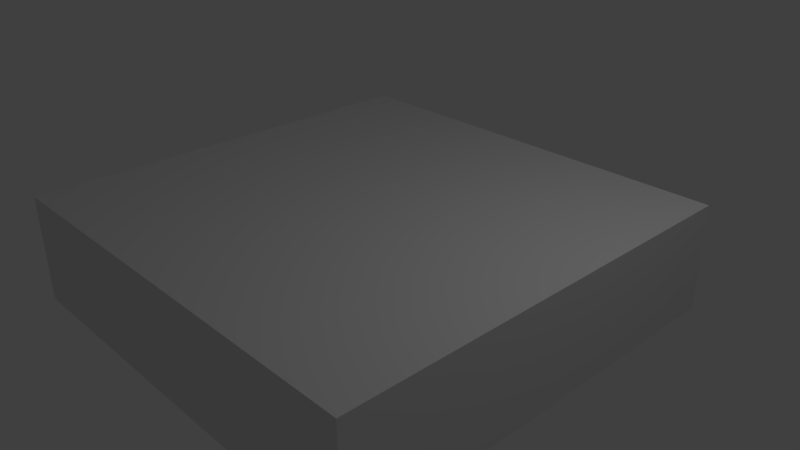 # Source: cloth.blend  (saved by Blender 2.79.0; exported with 4.5.12 LTS)
import bpy
from mathutils import Matrix  # noqa: F401  (used for matrix-valued properties, if any)

bpy.ops.wm.read_factory_settings(use_empty=True)
scene = bpy.context.scene
scene.name = 'Scene'

# ---- collections
col_collection_1 = bpy.data.collections.new('Collection 1'); scene.collection.children.link(col_collection_1)
col_collection_2 = bpy.data.collections.new('Collection 2'); scene.collection.children.link(col_collection_2)
col_collection_3 = bpy.data.collections.new('Collection 3'); scene.collection.children.link(col_collection_3)

# ---- world
world_world = bpy.data.worlds.new('World'); scene.world = world_world
world_world.color = (0.05088, 0.05088, 0.05088)
world_world.use_sun_shadow = False
world_world.sun_shadow_jitter_overblur = 0.0
world_world.cycles.sampling_method = 'MANUAL'

# ---- cameras
cam_camera = bpy.data.cameras.new('Camera')
cam_camera.clip_end = 100.0
cam_camera.lens = 35.0
cam_camera.sensor_width = 32.0
cam_camera.sensor_height = 18.0
cam_camera.ortho_scale = 7.314
cam_camera.dof.focus_distance = 0.0
cam_camera.dof.aperture_fstop = 128.0

# ---- lights
light_lamp = bpy.data.lights.new('Lamp', 'POINT')
light_lamp.transmission_factor = 0.0
light_lamp.cutoff_distance = 30.0
light_lamp.energy = 100.0
light_lamp.shadow_buffer_clip_start = 1.001
light_lamp.shadow_soft_size = 0.1
light_lamp.shadow_maximum_resolution = 0.006
light_lamp.use_absolute_resolution = True

# ---- meshes
me_x = bpy.data.meshes.new('平面')
me_x.from_pydata([(-1.0, -1.0, 0.0), (1.0, -1.0, 0.0), (-1.0, 1.0, 0.0), (1.0, 1.0, 0.0), (-1.0, 0.75, 0.0), (-1.0, 0.5, 0.0), (-1.0, 0.25, 0.0), (-1.0, 0.0, 0.0), (-1.0, -0.25, 0.0), (-1.0, -0.5, 0.0), (-1.0, -0.75, 0.0), (-0.75, -1.0, 0.0), (-0.5, -1.0, 0.0), (-0.25, -1.0, 0.0), (0.0, -1.0, 0.0), (0.25, -1.0, 0.0), (0.5, -1.0, 0.0), (0.75, -1.0, 0.0), (1.0, -0.75, 0.0), (1.0, -0.5, 0.0), (1.0, -0.25, 0.0), (1.0, 0.0, 0.0), (1.0, 0.25, 0.0), (1.0, 0.5, 0.0), (1.0, 0.75, 0.0), (0.75, 1.0, 0.0), (0.5, 1.0, 0.0), (0.25, 1.0, 0.0), (0.0, 1.0, 0.0), (-0.25, 1.0, 0.0), (-0.5, 1.0, 0.0), (-0.75, 1.0, 0.0), (-0.75, -0.75, 0.0), (-0.75, -0.5, 0.0), (-0.75, -0.25, 0.0), (-0.75, 0.0, 0.0), (-0.75, 0.25, 0.0), (-0.75, 0.5, 0.0), (-0.75, 0.75, 0.0), (-0.5, -0.75, 0.0), (-0.5, -0.5, 0.0), (-0.5, -0.25, 0.0), (-0.5, 0.0, 0.0), (-0.5, 0.25, 0.0), (-0.5, 0.5, 0.0), (-0.5, 0.75, 0.0), (-0.25, -0.75, 0.0), (-0.25, -0.5, 0.0), (-0.25, -0.25, 0.0), (-0.25, 0.0, 0.0), (-0.25, 0.25, 0.0), (-0.25, 0.5, 0.0), (-0.25, 0.75, 0.0), (0.0, -0.75, 0.0), (0.0, -0.5, 0.0), (0.0, -0.25, 0.0), (0.0, 0.0, 0.0), (0.0, 0.25, 0.0), (0.0, 0.5, 0.0), (0.0, 0.75, 0.0), (0.25, -0.75, 0.0), (0.25, -0.5, 0.0), (0.25, -0.25, 0.0), (0.25, 0.0, 0.0), (0.25, 0.25, 0.0), (0.25, 0.5, 0.0), (0.25, 0.75, 0.0), (0.5, -0.75, 0.0), (0.5, -0.5, 0.0), (0.5, -0.25, 0.0), (0.5, 0.0, 0.0), (0.5, 0.25, 0.0), (0.5, 0.5, 0.0), (0.5, 0.75, 0.0), (0.75, -0.75, 0.0), (0.75, -0.5, 0.0), (0.75, -0.25, 0.0), (0.75, 0.0, 0.0), (0.75, 0.25, 0.0), (0.75, 0.5, 0.0), (0.75, 0.75, 0.0)], [], [(80, 24, 3, 25), (4, 38, 31, 2), (38, 45, 30, 31), (45, 52, 29, 30), (52, 59, 28, 29), (59, 66, 27, 28), (66, 73, 26, 27), (73, 80, 25, 26), (0, 11, 32, 10), (10, 32, 33, 9), (9, 33, 34, 8), (8, 34, 35, 7), (7, 35, 36, 6), (6, 36, 37, 5), (5, 37, 38, 4), (11, 12, 39, 32), (32, 39, 40, 33), (33, 40, 41, 34), (34, 41, 42, 35), (35, 42, 43, 36), (36, 43, 44, 37), (37, 44, 45, 38), (12, 13, 46, 39), (39, 46, 47, 40), (40, 47, 48, 41), (41, 48, 49, 42), (42, 49, 50, 43), (43, 50, 51, 44), (44, 51, 52, 45), (13, 14, 53, 46), (46, 53, 54, 47), (47, 54, 55, 48), (48, 55, 56, 49), (49, 56, 57, 50), (50, 57, 58, 51), (51, 58, 59, 52), (14, 15, 60, 53), (53, 60, 61, 54), (54, 61, 62, 55), (55, 62, 63, 56), (56, 63, 64, 57), (57, 64, 65, 58), (58, 65, 66, 59), (15, 16, 67, 60), (60, 67, 68, 61), (61, 68, 69, 62), (62, 69, 70, 63), (63, 70, 71, 64), (64, 71, 72, 65), (65, 72, 73, 66), (16, 17, 74, 67), (67, 74, 75, 68), (68, 75, 76, 69), (69, 76, 77, 70), (70, 77, 78, 71), (71, 78, 79, 72), (72, 79, 80, 73), (17, 1, 18, 74), (74, 18, 19, 75), (75, 19, 20, 76), (76, 20, 21, 77), (77, 21, 22, 78), (78, 22, 23, 79), (79, 23, 24, 80)])
me_x.use_remesh_preserve_volume = False
me_x.use_remesh_preserve_attributes = False
me_x.use_mirror_vertex_groups = False
me_x.update()
me_001 = bpy.data.meshes.new('平面.001')
me_001.from_pydata([(-1.0, -1.0, 0.0), (1.0, -1.0, 0.0), (-1.0, 1.0, 0.0), (1.0, 1.0, 0.0), (-1.0, 0.75, 0.0), (-1.0, 0.5, 0.0), (-1.0, 0.25, 0.0), (-1.0, 0.0, 0.0), (-1.0, -0.25, 0.0), (-1.0, -0.5, 0.0), (-1.0, -0.75, 0.0), (-0.75, -1.0, 0.0), (-0.5, -1.0, 0.0), (-0.25, -1.0, 0.0), (0.0, -1.0, 0.0), (0.25, -1.0, 0.0), (0.5, -1.0, 0.0), (0.75, -1.0, 0.0), (1.0, -0.75, 0.0), (1.0, -0.5, 0.0), (1.0, -0.25, 0.0), (1.0, 0.0, 0.0), (1.0, 0.25, 0.0), (1.0, 0.5, 0.0), (1.0, 0.75, 0.0), (0.75, 1.0, 0.0), (0.5, 1.0, 0.0), (0.25, 1.0, 0.0), (0.0, 1.0, 0.0), (-0.25, 1.0, 0.0), (-0.5, 1.0, 0.0), (-0.75, 1.0, 0.0), (-0.75, -0.75, 0.0), (-0.75, -0.5, 0.0), (-0.75, -0.25, 0.0), (-0.75, 0.0, 0.0), (-0.75, 0.25, 0.0), (-0.75, 0.5, 0.0), (-0.75, 0.75, 0.0), (-0.5, -0.75, 0.0), (-0.5, -0.5, 0.0), (-0.5, -0.25, 0.0), (-0.5, 0.0, 0.0), (-0.5, 0.25, 0.0), (-0.5, 0.5, 0.0), (-0.5, 0.75, 0.0), (-0.25, -0.75, 0.0), (-0.25, -0.5, 0.0), (-0.25, -0.25, 0.0), (-0.25, 0.0, 0.0), (-0.25, 0.25, 0.0), (-0.25, 0.5, 0.0), (-0.25, 0.75, 0.0), (0.0, -0.75, 0.0), (0.0, -0.5, 0.0), (0.0, -0.25, 0.0), (0.0, 0.0, 0.0), (0.0, 0.25, 0.0), (0.0, 0.5, 0.0), (0.0, 0.75, 0.0), (0.25, -0.75, 0.0), (0.25, -0.5, 0.0), (0.25, -0.25, 0.0), (0.25, 0.0, 0.0), (0.25, 0.25, 0.0), (0.25, 0.5, 0.0), (0.25, 0.75, 0.0), (0.5, -0.75, 0.0), (0.5, -0.5, 0.0), (0.5, -0.25, 0.0), (0.5, 0.0, 0.0), (0.5, 0.25, 0.0), (0.5, 0.5, 0.0), (0.5, 0.75, 0.0), (0.75, -0.75, 0.0), (0.75, -0.5, 0.0), (0.75, -0.25, 0.0), (0.75, 0.0, 0.0), (0.75, 0.25, 0.0), (0.75, 0.5, 0.0), (0.75, 0.75, 0.0)], [], [(80, 24, 3, 25), (4, 38, 31, 2), (38, 45, 30, 31), (45, 52, 29, 30), (52, 59, 28, 29), (59, 66, 27, 28), (66, 73, 26, 27), (73, 80, 25, 26), (0, 11, 32, 10), (10, 32, 33, 9), (9, 33, 34, 8), (8, 34, 35, 7), (7, 35, 36, 6), (6, 36, 37, 5), (5, 37, 38, 4), (11, 12, 39, 32), (32, 39, 40, 33), (33, 40, 41, 34), (34, 41, 42, 35), (35, 42, 43, 36), (36, 43, 44, 37), (37, 44, 45, 38), (12, 13, 46, 39), (39, 46, 47, 40), (40, 47, 48, 41), (41, 48, 49, 42), (42, 49, 50, 43), (43, 50, 51, 44), (44, 51, 52, 45), (13, 14, 53, 46), (46, 53, 54, 47), (47, 54, 55, 48), (48, 55, 56, 49), (49, 56, 57, 50), (50, 57, 58, 51), (51, 58, 59, 52), (14, 15, 60, 53), (53, 60, 61, 54), (54, 61, 62, 55), (55, 62, 63, 56), (56, 63, 64, 57), (57, 64, 65, 58), (58, 65, 66, 59), (15, 16, 67, 60), (60, 67, 68, 61), (61, 68, 69, 62), (62, 69, 70, 63), (63, 70, 71, 64), (64, 71, 72, 65), (65, 72, 73, 66), (16, 17, 74, 67), (67, 74, 75, 68), (68, 75, 76, 69), (69, 76, 77, 70), (70, 77, 78, 71), (71, 78, 79, 72), (72, 79, 80, 73), (17, 1, 18, 74), (74, 18, 19, 75), (75, 19, 20, 76), (76, 20, 21, 77), (77, 21, 22, 78), (78, 22, 23, 79), (79, 23, 24, 80)])
me_001.use_remesh_preserve_volume = False
me_001.use_remesh_preserve_attributes = False
me_001.use_mirror_vertex_groups = False
me_001.update()

# ---- curves / text
cu_006 = bpy.data.curves.new('平面.006', 'CURVE')
cu_006.dimensions = '3D'
_sp = cu_006.splines.new('POLY'); _sp.points.add(8)
_sp.points.foreach_set('co', [0.0, -1.0, 0.0, 0.0, 0.0, -0.75, 0.0, 0.0, 0.0, -0.5, 0.0, 0.0, 0.0, -0.25, 0.0, 0.0, 0.0, 0.0, 0.0, 0.0, 0.0, 0.25, 0.0, 0.0, 0.0, 0.5, 0.0, 0.0, 0.0, 0.75, 0.0, 0.0, 0.0, 1.0, 0.0, 0.0])
_sp.order_v = 0
_sp.resolution_v = 0
_sp.use_endpoint_u = True
_sp.use_smooth = False
cu_006.use_path = True
cu_006.use_path_clamp = True
cu_006.bevel_resolution = 0
cu_006.fill_mode = 'HALF'
cu_005 = bpy.data.curves.new('平面.005', 'CURVE')
cu_005.dimensions = '3D'
_sp = cu_005.splines.new('POLY'); _sp.points.add(8)
_sp.points.foreach_set('co', [-0.5, -1.0, 0.0, 0.0, -0.5, -0.75, 0.0, 0.0, -0.5, -0.5, 0.0, 0.0, -0.5, -0.25, 0.0, 0.0, -0.5, 0.0, 0.0, 0.0, -0.5, 0.25, 0.0, 0.0, -0.5, 0.5, 0.0, 0.0, -0.5, 0.75, 0.0, 0.0, -0.5, 1.0, 0.0, 0.0])
_sp.order_v = 0
_sp.resolution_v = 0
_sp.use_endpoint_u = True
_sp.use_smooth = False
cu_005.use_path = True
cu_005.use_path_clamp = True
cu_005.bevel_resolution = 0
cu_005.fill_mode = 'HALF'
cu_003 = bpy.data.curves.new('平面.003', 'CURVE')
cu_003.dimensions = '3D'
_sp = cu_003.splines.new('POLY'); _sp.points.add(8)
_sp.points.foreach_set('co', [-1.0, -1.0, 0.0, 0.0, -1.0, -0.75, 0.0, 0.0, -1.0, -0.5, 0.0, 0.0, -1.0, -0.25, 0.0, 0.0, -1.0, 0.0, 0.0, 0.0, -1.0, 0.25, 0.0, 0.0, -1.0, 0.5, 0.0, 0.0, -1.0, 0.75, 0.0, 0.0, -1.0, 1.0, 0.0, 0.0])
_sp.order_v = 0
_sp.resolution_v = 0
_sp.use_endpoint_u = True
_sp.use_smooth = False
cu_003.use_path = True
cu_003.use_path_clamp = True
cu_003.bevel_resolution = 0
cu_003.fill_mode = 'HALF'
cu_002 = bpy.data.curves.new('平面.002', 'CURVE')
cu_002.dimensions = '3D'
_sp = cu_002.splines.new('POLY'); _sp.points.add(8)
_sp.points.foreach_set('co', [0.5, -1.0, 0.0, 0.0, 0.5, -0.75, 0.0, 0.0, 0.5, -0.5, 0.0, 0.0, 0.5, -0.25, 0.0, 0.0, 0.5, 0.0, 0.0, 0.0, 0.5, 0.25, 0.0, 0.0, 0.5, 0.5, 0.0, 0.0, 0.5, 0.75, 0.0, 0.0, 0.5, 1.0, 0.0, 0.0])
_sp.order_v = 0
_sp.resolution_v = 0
_sp.use_endpoint_u = True
_sp.use_smooth = False
cu_002.use_path = True
cu_002.use_path_clamp = True
cu_002.bevel_resolution = 0
cu_002.fill_mode = 'HALF'
cu_004 = bpy.data.curves.new('平面.004', 'CURVE')
cu_004.dimensions = '3D'
_sp = cu_004.splines.new('POLY'); _sp.points.add(8)
_sp.points.foreach_set('co', [1.0, -1.0, 0.0, 0.0, 1.0, -0.75, 0.0, 0.0, 1.0, -0.5, 0.0, 0.0, 1.0, -0.25, 0.0, 0.0, 1.0, 0.0, 0.0, 0.0, 1.0, 0.25, 0.0, 0.0, 1.0, 0.5, 0.0, 0.0, 1.0, 0.75, 0.0, 0.0, 1.0, 1.0, 0.0, 0.0])
_sp.order_v = 0
_sp.resolution_v = 0
_sp.use_endpoint_u = True
_sp.use_smooth = False
cu_004.use_path = True
cu_004.use_path_clamp = True
cu_004.bevel_resolution = 0
cu_004.fill_mode = 'HALF'
arm_x = bpy.data.armatures.new('アーマチュア')  # bones are not reproduced

# ---- objects
ob_x = bpy.data.objects.new('平面', me_x)
ob_lamp = bpy.data.objects.new('Lamp', light_lamp)
ob_camera = bpy.data.objects.new('Camera', cam_camera)
ob_001 = bpy.data.objects.new('平面.001', me_001)
ob_006 = bpy.data.objects.new('平面.006', cu_006)
ob_005 = bpy.data.objects.new('平面.005', cu_005)
ob_003 = bpy.data.objects.new('平面.003', cu_003)
ob_002 = bpy.data.objects.new('平面.002', cu_002)
ob_004 = bpy.data.objects.new('平面.004', cu_004)
ob_x_1 = bpy.data.objects.new('アーマチュア', arm_x)

# ---- transforms, parenting, visibility, modifiers, constraints
ob_x.parent = ob_x_1
ob_x.matrix_parent_inverse = Matrix(((1.0, 0.0, 0.0, -0.0), (0.0, 1.0, 0.0, -2.937), (0.0, 0.0, 1.0, -0.0), (0.0, 0.0, 0.0, 1.0)))
ob_x.location = (0.0, 0.0, 0.0)
ob_x.scale = (-2.982, -2.982, -2.982)
ob_x.lineart.crease_threshold = 0.0
_vg = ob_x.vertex_groups.new(name='Bone')
_vg = ob_x.vertex_groups.new(name='Bone_L')
for _i, _w in zip([0, 10, 11, 32, 33], [1.0, 1.0, 0.4815, 0.4258, 0.07298]): _vg.add([_i], _w, 'REPLACE')
_vg = ob_x.vertex_groups.new(name='Bone_L.006')
for _i, _w in zip([9, 32, 33, 34], [1.0, 0.06149, 0.3538, 0.06066]): _vg.add([_i], _w, 'REPLACE')
_vg = ob_x.vertex_groups.new(name='Bone_L.005')
for _i, _w in zip([8, 32, 33, 34, 35], [1.0, 0.01353, 0.1199, 0.3321, 0.05729]): _vg.add([_i], _w, 'REPLACE')
_vg = ob_x.vertex_groups.new(name='Bone_L.004')
for _i, _w in zip([7, 34, 35, 36], [1.0, 0.06064, 0.3537, 0.06063]): _vg.add([_i], _w, 'REPLACE')
_vg = ob_x.vertex_groups.new(name='Bone_L.003')
for _i, _w in zip([6, 35, 36, 37], [1.0, 0.06063, 0.3537, 0.06066]): _vg.add([_i], _w, 'REPLACE')
_vg = ob_x.vertex_groups.new(name='Bone_L.002')
for _i, _w in zip([5, 36, 37, 38], [1.0, 0.06065, 0.3538, 0.06148]): _vg.add([_i], _w, 'REPLACE')
_vg = ob_x.vertex_groups.new(name='Bone_L.001')
for _i, _w in zip([2, 4, 31, 37, 38], [1.0, 1.0, 0.4815, 0.073, 0.4258]): _vg.add([_i], _w, 'REPLACE')
_vg = ob_x.vertex_groups.new(name='Bone_R')
for _i, _w in zip([1, 17, 18, 74, 75], [1.0, 0.4821, 1.0, 0.4285, 0.0887]): _vg.add([_i], _w, 'REPLACE')
_vg = ob_x.vertex_groups.new(name='Bone_R.006')
for _i, _w in zip([19, 74, 75, 76], [1.0, 0.02463, 0.2147, 0.02364]): _vg.add([_i], _w, 'REPLACE')
_vg = ob_x.vertex_groups.new(name='Bone_R.005')
for _i, _w in zip([20, 75, 76, 77], [1.0, 0.07371, 0.3559, 0.06139]): _vg.add([_i], _w, 'REPLACE')
_vg = ob_x.vertex_groups.new(name='Bone_R.004')
for _i, _w in zip([21, 76, 77, 78], [1.0, 0.06141, 0.356, 0.07369]): _vg.add([_i], _w, 'REPLACE')
_vg = ob_x.vertex_groups.new(name='Bone_R.003')
for _i, _w in zip([22, 77, 78, 79], [1.0, 0.0236, 0.2146, 0.02362]): _vg.add([_i], _w, 'REPLACE')
_vg = ob_x.vertex_groups.new(name='Bone_R.002')
for _i, _w in zip([23, 78, 79, 80], [1.0, 0.0737, 0.356, 0.06187]): _vg.add([_i], _w, 'REPLACE')
_vg = ob_x.vertex_groups.new(name='Bone_R.001')
for _i, _w in zip([3, 24, 25, 79, 80], [1.0, 1.0, 0.4815, 0.07346, 0.4259]): _vg.add([_i], _w, 'REPLACE')
_vg = ob_x.vertex_groups.new(name='Bone_L.007')
for _i, _w in zip([11, 12, 13, 32, 33, 39, 46, 47], [0.4815, 1.0, 0.4821, 0.4258, 0.07298, 1.0, 0.4285, 0.08872]): _vg.add([_i], _w, 'REPLACE')
_vg = ob_x.vertex_groups.new(name='Bone_L.008')
for _i, _w in zip([32, 33, 34, 40, 46, 47, 48], [0.06149, 0.3538, 0.06066, 1.0, 0.07475, 0.4301, 0.07422]): _vg.add([_i], _w, 'REPLACE')
_vg = ob_x.vertex_groups.new(name='Bone_L.009')
for _i, _w in zip([33, 34, 35, 41, 47, 48, 49], [0.06064, 0.3536, 0.06062, 1.0, 0.07419, 0.3582, 0.07472]): _vg.add([_i], _w, 'REPLACE')
_vg = ob_x.vertex_groups.new(name='Bone_L.010')
for _i, _w in zip([34, 35, 36, 42, 48, 49, 50], [0.06064, 0.3537, 0.06063, 1.0, 0.07473, 0.4332, 0.09006]): _vg.add([_i], _w, 'REPLACE')
_vg = ob_x.vertex_groups.new(name='Bone_L.011')
for _i, _w in zip([35, 36, 37, 43, 49, 50, 51], [0.06063, 0.3537, 0.06066, 1.0, 0.09005, 0.435, 0.07462]): _vg.add([_i], _w, 'REPLACE')
_vg = ob_x.vertex_groups.new(name='Bone_L.012')
for _i, _w in zip([36, 37, 38, 44, 50, 51, 52], [0.06065, 0.3538, 0.06148, 1.0, 0.07461, 0.3563, 0.06239]): _vg.add([_i], _w, 'REPLACE')
_vg = ob_x.vertex_groups.new(name='Bone_L.013')
for _i, _w in zip([28, 29, 30, 31, 37, 38, 45, 51, 52], [0.0441, 0.5681, 1.0, 0.4815, 0.073, 0.4258, 1.0, 0.07607, 0.4408]): _vg.add([_i], _w, 'REPLACE')
_vg = ob_x.vertex_groups.new(name='Bone_R.007')
for _i, _w in zip([15, 16, 17, 60, 61, 67, 74, 75], [0.4821, 1.0, 0.4821, 0.4285, 0.08872, 1.0, 0.4285, 0.0887]): _vg.add([_i], _w, 'REPLACE')
_vg = ob_x.vertex_groups.new(name='Bone_R.008')
for _i, _w in zip([60, 61, 62, 68, 74, 75, 76], [0.07475, 0.4301, 0.07422, 1.0, 0.07473, 0.43, 0.07374]): _vg.add([_i], _w, 'REPLACE')
_vg = ob_x.vertex_groups.new(name='Bone_R.009')
for _i, _w in zip([61, 62, 63, 69, 75, 76, 77], [0.07419, 0.3582, 0.07472, 1.0, 0.07371, 0.3559, 0.06139]): _vg.add([_i], _w, 'REPLACE')
_vg = ob_x.vertex_groups.new(name='Bone_R.010')
for _i, _w in zip([62, 63, 64, 70, 76, 77, 78], [0.07473, 0.4332, 0.09006, 1.0, 0.06141, 0.356, 0.07369]): _vg.add([_i], _w, 'REPLACE')
_vg = ob_x.vertex_groups.new(name='Bone_R.011')
for _i, _w in zip([63, 64, 65, 71, 77, 78, 79], [0.09005, 0.435, 0.07462, 1.0, 0.07368, 0.4297, 0.07371]): _vg.add([_i], _w, 'REPLACE')
_vg = ob_x.vertex_groups.new(name='Bone_R.012')
for _i, _w in zip([64, 65, 66, 72, 78, 79, 80], [0.07461, 0.3563, 0.06239, 1.0, 0.0737, 0.356, 0.06187]): _vg.add([_i], _w, 'REPLACE')
_vg = ob_x.vertex_groups.new(name='Bone_R.013')
for _i, _w in zip([25, 26, 27, 28, 65, 66, 73, 79, 80], [0.4815, 1.0, 0.5681, 0.0441, 0.07607, 0.4408, 1.0, 0.07346, 0.4259]): _vg.add([_i], _w, 'REPLACE')
_vg = ob_x.vertex_groups.new(name='Bone.001')
for _i, _w in zip([13, 14, 15, 46, 47, 53, 60, 61], [0.4821, 1.0, 0.4821, 0.4285, 0.08872, 1.0, 0.4285, 0.08872]): _vg.add([_i], _w, 'REPLACE')
_vg = ob_x.vertex_groups.new(name='Bone.007')
for _i, _w in zip([46, 47, 48, 54, 60, 61, 62], [0.02464, 0.2148, 0.02411, 1.0, 0.02464, 0.2148, 0.02411]): _vg.add([_i], _w, 'REPLACE')
_vg = ob_x.vertex_groups.new(name='Bone.006')
for _i, _w in zip([47, 48, 49, 55, 61, 62, 63], [0.07419, 0.3582, 0.07473, 1.0, 0.07419, 0.3582, 0.07473]): _vg.add([_i], _w, 'REPLACE')
_vg = ob_x.vertex_groups.new(name='Bone.005')
for _i, _w in zip([48, 49, 50, 56, 62, 63, 64], [0.02497, 0.2173, 0.04912, 1.0, 0.02497, 0.2173, 0.04912]): _vg.add([_i], _w, 'REPLACE')
_vg = ob_x.vertex_groups.new(name='Bone.004')
for _i, _w in zip([49, 50, 51, 57, 63, 64, 65], [0.03307, 0.2006, 0.01884, 0.9276, 0.03307, 0.2006, 0.01884]): _vg.add([_i], _w, 'REPLACE')
_vg = ob_x.vertex_groups.new(name='Bone.003')
for _i, _w in zip([50, 51, 52, 58, 64, 65, 66], [0.07933, 0.3571, 0.06277, 1.0, 0.07933, 0.3571, 0.06277]): _vg.add([_i], _w, 'REPLACE')
_vg = ob_x.vertex_groups.new(name='Bone.002')
for _i, _w in zip([27, 28, 29, 51, 52, 59, 65, 66], [0.3729, 0.8986, 0.3729, 0.07024, 0.4069, 0.9981, 0.07024, 0.4069]): _vg.add([_i], _w, 'REPLACE')
_m = ob_x.modifiers.new('アーマチュア', 'ARMATURE')
_m.object = ob_x_1
ob_lamp.location = (4.076, 1.005, 5.904)
ob_lamp.rotation_euler = (0.6503, 0.05522, 1.866)
ob_lamp.lock_rotations_4d = False
ob_lamp.empty_display_type = 'ARROWS'
ob_lamp.color = (0.0, 0.0, 0.0, 0.0)
ob_lamp.lineart.crease_threshold = 0.0
ob_camera.location = (7.481, -6.508, 5.344)
ob_camera.rotation_euler = (1.109, 0.0, 0.8149)
ob_camera.lock_rotations_4d = False
ob_camera.empty_display_type = 'ARROWS'
ob_camera.color = (0.0, 0.0, 0.0, 0.0)
ob_camera.display_type = 'WIRE'
ob_camera.lineart.crease_threshold = 0.0
ob_001.location = (0.0, 0.0, 0.0)
ob_001.scale = (-2.982, -2.982, -2.982)
ob_001.display_type = 'WIRE'
ob_001.show_wire = True
ob_001.show_all_edges = True
ob_001.lineart.crease_threshold = 0.0
_vg = ob_001.vertex_groups.new(name='pin')
_m = ob_001.modifiers.new('クロス', 'CLOTH')
_m = ob_001.modifiers.new('厚み付け', 'SOLIDIFY')
_m.thickness = 0.5
_m.offset = 0.0
_m.nonmanifold_thickness_mode = 'FIXED'
_m.nonmanifold_merge_threshold = 0.0003
ob_006.location = (0.0, 0.0, 0.0)
ob_006.scale = (-2.982, -2.982, -2.982)
ob_006.lineart.crease_threshold = 0.0
_m = ob_006.modifiers.new('MeshDeform', 'MESH_DEFORM')
_m.use_apply_on_spline = True
_m.object = ob_001
ob_005.location = (0.0, 0.0, 0.0)
ob_005.scale = (-2.982, -2.982, -2.982)
ob_005.lineart.crease_threshold = 0.0
_m = ob_005.modifiers.new('MeshDeform', 'MESH_DEFORM')
_m.use_apply_on_spline = True
_m.object = ob_001
ob_003.location = (0.0, 0.0, 0.0)
ob_003.scale = (-2.982, -2.982, -2.982)
ob_003.lineart.crease_threshold = 0.0
_m = ob_003.modifiers.new('MeshDeform', 'MESH_DEFORM')
_m.use_apply_on_spline = True
_m.object = ob_001
ob_002.location = (0.0, 0.0, 0.0)
ob_002.scale = (-2.982, -2.982, -2.982)
ob_002.lineart.crease_threshold = 0.0
_m = ob_002.modifiers.new('MeshDeform', 'MESH_DEFORM')
_m.use_apply_on_spline = True
_m.object = ob_001
ob_004.location = (0.0, 0.0, 0.0)
ob_004.scale = (-2.982, -2.982, -2.982)
ob_004.lineart.crease_threshold = 0.0
_m = ob_004.modifiers.new('MeshDeform', 'MESH_DEFORM')
_m.use_apply_on_spline = True
_m.object = ob_001
ob_x_1.location = (0.0, 2.937, 0.0)
ob_x_1.lineart.crease_threshold = 0.0

# ---- collection membership
col_collection_1.objects.link(ob_x)
col_collection_1.objects.link(ob_lamp)
col_collection_1.objects.link(ob_camera)
col_collection_2.objects.link(ob_001)
col_collection_3.objects.link(ob_006)
col_collection_3.objects.link(ob_005)
col_collection_3.objects.link(ob_003)
col_collection_3.objects.link(ob_002)
col_collection_3.objects.link(ob_004)
col_collection_3.objects.link(ob_x_1)

# ---- scene / render settings (as saved in the file)
scene.camera = ob_camera
scene.frame_start = 1; scene.frame_end = 250; scene.frame_set(0)
scene.render.engine = 'BLENDER_EEVEE_NEXT'
scene.render.resolution_percentage = 50
scene.render.dither_intensity = 0.0
scene.cycles.use_denoising = False
scene.cycles.samples = 128
scene.cycles.sampling_pattern = 'TABULATED_SOBOL'
scene.cycles.use_adaptive_sampling = False
scene.cycles.use_light_tree = False
scene.cycles.blur_glossy = 0.0
scene.cycles.sample_clamp_indirect = 0.0
scene.view_settings.view_transform = 'Standard'
bpy.context.view_layer.update()
